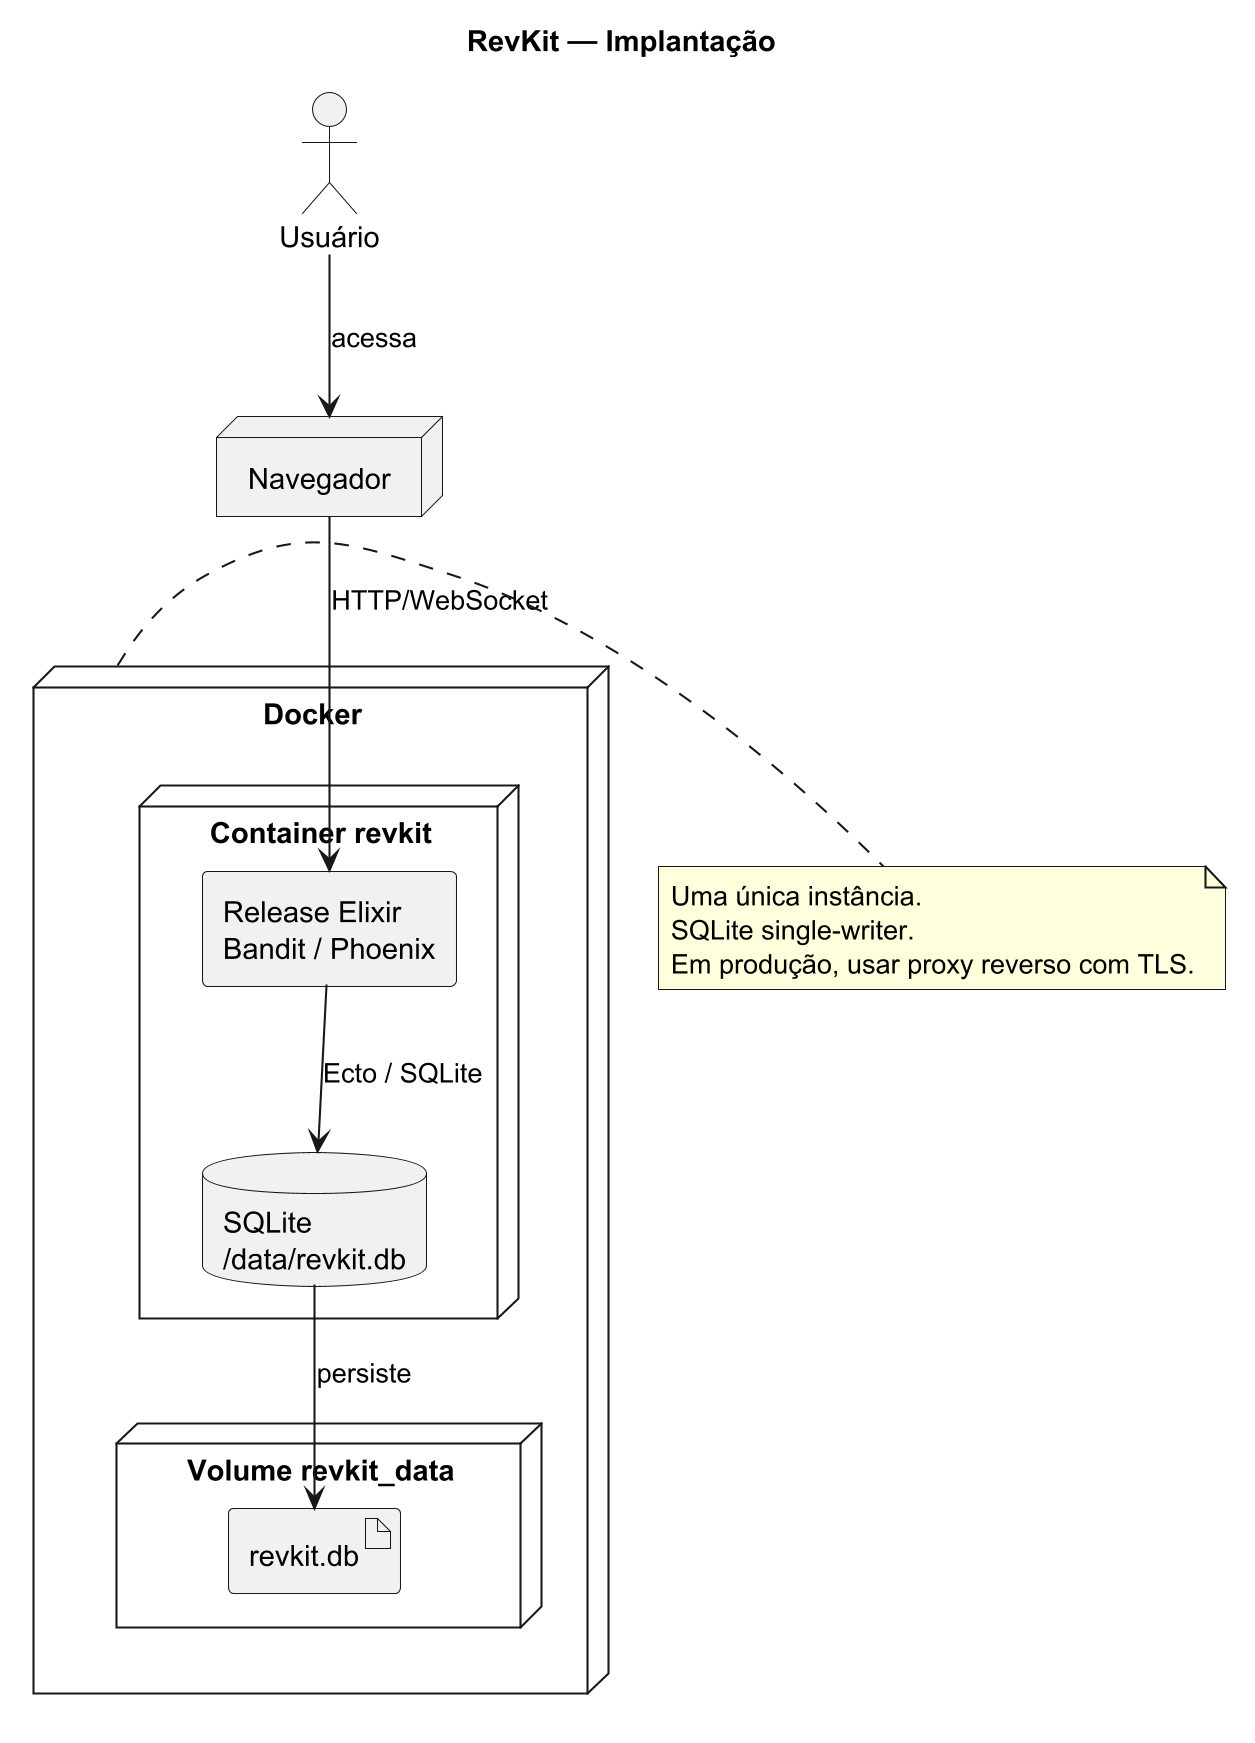

The diagram above was rendered by PlantUML. Its source (embedded in the PNG):
@startuml
skinparamlocked dpi 200
title RevKit — Implantação
skinparam nodeStyle rectangle
skinparam componentStyle rectangle

actor "Usuário" as user
node "Navegador" as browser

node "Docker" as docker {
  node "Container revkit" {
    [Release Elixir\nBandit / Phoenix] as app
    database "SQLite\n/data/revkit.db" as db
  }

  node "Volume revkit_data" as volume {
    artifact "revkit.db" as dbfile
  }
}

user --> browser : acessa
browser --> app : HTTP/WebSocket
app --> db : Ecto / SQLite
db --> dbfile : persiste

note right of docker
  Uma única instância.
  SQLite single-writer.
  Em produção, usar proxy reverso com TLS.
end note

@enduml